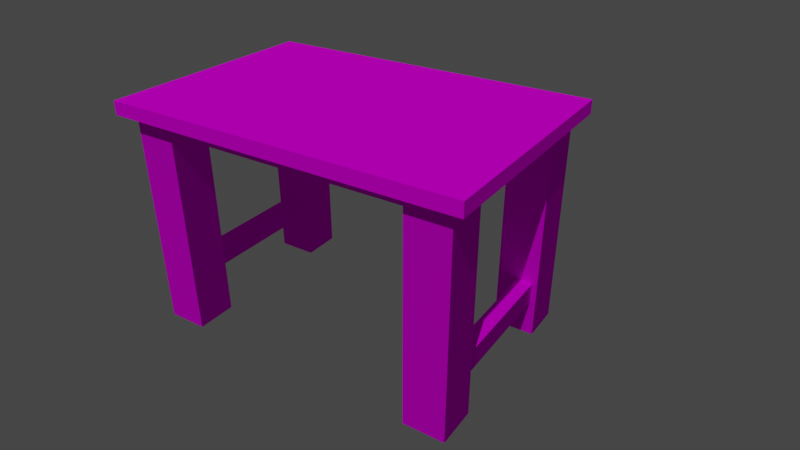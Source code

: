 # Source: 4.blend  (saved by Blender 3.2.14; exported with 4.5.12 LTS)
import bpy
from mathutils import Matrix  # noqa: F401  (used for matrix-valued properties, if any)

bpy.ops.wm.read_factory_settings(use_empty=True)
scene = bpy.context.scene
scene.name = 'Scene'

# ---- collections
col_table = bpy.data.collections.new('Table'); scene.collection.children.link(col_table)

# ---- images (referenced by path relative to the original .blend; pixels are not part of the script)
import os
ASSET_DIR = os.environ.get("B2B_ASSET_DIR", "")  # directory of the original .blend (textures are referenced by path, not embedded)
HERE = os.path.dirname(os.path.abspath(__file__))  # packed textures are extracted next to this script under _unpacked/

def load_image(name, relpath, width, height, colorspace="sRGB"):
    """Load a texture the original file referenced (path relative to the .blend, or extracted next to this script)."""
    p = next((c for c in (os.path.join(HERE, relpath), os.path.join(ASSET_DIR, relpath)) if relpath and os.path.exists(c)), "")
    if p:
        img = bpy.data.images.load(p, check_existing=True)
        img.name = name
    else:  # same state as the original file: an image datablock whose file is absent (Cycles renders it pink)
        img = bpy.data.images.new(name, width, height)
        img.source = "FILE"
        img.filepath = "//" + (relpath or name)
    img.colorspace_settings.name = colorspace
    return img
img_normal_png = load_image('Normal.png', 'textures/Normal.png', 1024, 1024, 'Non-Color')
img_rougnsess_png = load_image('Rougnsess.png', 'textures/Rougnsess.png', 1024, 1024, 'Non-Color')
img_wood1_png_001 = load_image('Wood1.png.001', 'textures/Wood1.png', 1024, 1024, 'sRGB')
img_normal_png_001 = load_image('Normal.png.001', 'textures/Normal.png', 1024, 1024, 'Non-Color')
img_rougnsess_png_001 = load_image('Rougnsess.png.001', 'textures/Rougnsess.png', 1024, 1024, 'Non-Color')
img_diffuse_png_007 = load_image('Diffuse.png.007', 'textures/Diffuse.png', 1024, 1024, 'sRGB')
img_normal_png_002 = load_image('Normal.png.002', 'textures/Normal.png', 1024, 1024, 'Non-Color')
img_rougnsess_png_002 = load_image('Rougnsess.png.002', 'textures/Rougnsess.png', 1024, 1024, 'Non-Color')
img_diffuse_png_002 = load_image('Diffuse.png.002', 'textures/Diffuse.png', 1024, 1024, 'sRGB')
img_normal_png_005 = load_image('Normal.png.005', 'textures/Normal.png', 1024, 1024, 'Non-Color')
img_rougnsess_png_005 = load_image('Rougnsess.png.005', 'textures/Rougnsess.png', 1024, 1024, 'Non-Color')
img_diffuse_png_005 = load_image('Diffuse.png.005', 'textures/Diffuse.png', 1024, 1024, 'sRGB')

# ---- materials (node trees are filled in below, after node groups)
mat_golden_teak_wood_texture = bpy.data.materials.new('Golden Teak Wood Texture')
mat_golden_teak_wood_texture.use_transparent_shadow = False
mat_golden_teak_wood_texture_001 = bpy.data.materials.new('Golden Teak Wood Texture.001')
mat_golden_teak_wood_texture_001.use_transparent_shadow = False
mat_golden_teak_wood_texture_003 = bpy.data.materials.new('Golden Teak Wood Texture.003')
mat_golden_teak_wood_texture_003.use_transparent_shadow = False
mat_golden_teak_wood_texture_002 = bpy.data.materials.new('Golden Teak Wood Texture.002')
mat_golden_teak_wood_texture_002.use_transparent_shadow = False

# ---- material node trees
mat_golden_teak_wood_texture.use_nodes = True; mat_golden_teak_wood_texture.node_tree.nodes.clear()
mat_golden_teak_wood_texture_001.use_nodes = True; mat_golden_teak_wood_texture_001.node_tree.nodes.clear()
_N = mat_golden_teak_wood_texture_001.node_tree.nodes; _L = mat_golden_teak_wood_texture_001.node_tree.links
n0 = _N.new('ShaderNodeOutputMaterial'); n0.name = 'Material Output'; n0.location = (652, 300)
n1 = _N.new('ShaderNodeBsdfPrincipled'); n1.name = 'Principled BSDF'; n1.location = (362, 300)
n1.distribution = 'GGX'
n1.subsurface_method = 'BURLEY'
n1.inputs[3].default_value = 1.45
n1.inputs[27].default_value = (0.0, 0.0, 0.0, 1.0)
n1.inputs[28].default_value = 1.0
n2 = _N.new('ShaderNodeTexImage'); n2.name = 'Image Texture.002'; n2.location = (-490, -266)
n2.image = img_normal_png_001
n3 = _N.new('ShaderNodeNormalMap'); n3.name = 'Normal Map'; n3.location = (-193, -198)
n3.inputs[0].default_value = 0.1
n4 = _N.new('ShaderNodeMapping'); n4.name = 'Mapping'; n4.location = (-869, 85)
n4.width = 240
n5 = _N.new('ShaderNodeTexImage'); n5.name = 'Image Texture.001'; n5.location = (-492, -2)
n5.image = img_rougnsess_png_001
n6 = _N.new('ShaderNodeTexImage'); n6.name = 'Image Texture'; n6.location = (-490, 269)
n6.image = img_diffuse_png_007
n6.interpolation = 'Closest'
n7 = _N.new('ShaderNodeRGBCurve'); n7.name = 'RGB Curves.003'; n7.location = (-1032, 478)
_c = n7.mapping.curves[0]
while len(_c.points) > 2: _c.points.remove(_c.points[-1])
_c.points[0].location = (0.0, 0.0); _c.points[0].handle_type = 'AUTO'
_c.points[1].location = (0.64, 0.735); _c.points[1].handle_type = 'AUTO'
_p = _c.points.new(1.0, 1.0); _p.handle_type = 'AUTO'
_c = n7.mapping.curves[1]
while len(_c.points) > 2: _c.points.remove(_c.points[-1])
_c.points[0].location = (0.0, 0.0); _c.points[0].handle_type = 'AUTO'
_c.points[1].location = (0.86909, 0.835); _c.points[1].handle_type = 'AUTO'
_p = _c.points.new(1.0, 1.0); _p.handle_type = 'AUTO'
_c = n7.mapping.curves[2]
while len(_c.points) > 2: _c.points.remove(_c.points[-1])
_c.points[0].location = (0.0, 0.0); _c.points[0].handle_type = 'AUTO'
_c.points[1].location = (0.65091, 0.35); _c.points[1].handle_type = 'AUTO'
_p = _c.points.new(1.0, 1.0); _p.handle_type = 'AUTO'
_c = n7.mapping.curves[3]
while len(_c.points) > 2: _c.points.remove(_c.points[-1])
_c.points[0].location = (0.0, 0.0); _c.points[0].handle_type = 'AUTO'
_c.points[1].location = (0.48727, 0.18); _c.points[1].handle_type = 'AUTO'
_p = _c.points.new(0.65091, 0.29); _p.handle_type = 'AUTO'
_p = _c.points.new(0.74909, 0.495); _p.handle_type = 'AUTO'
_p = _c.points.new(0.85818, 0.615); _p.handle_type = 'AUTO'
_p = _c.points.new(0.96364, 0.82); _p.handle_type = 'AUTO'
n7.mapping.update()
n8 = _N.new('ShaderNodeRGBCurve'); n8.name = 'RGB Curves.002'; n8.location = (-35, 342)
_c = n8.mapping.curves[0]
while len(_c.points) > 2: _c.points.remove(_c.points[-1])
_c.points[0].location = (0.0, 0.0); _c.points[0].handle_type = 'AUTO'
_c.points[1].location = (0.50909, 0.805); _c.points[1].handle_type = 'AUTO'
_p = _c.points.new(0.79636, 0.955); _p.handle_type = 'AUTO'
_p = _c.points.new(1.0, 1.0); _p.handle_type = 'AUTO'
_c = n8.mapping.curves[1]
while len(_c.points) > 2: _c.points.remove(_c.points[-1])
_c.points[0].location = (0.0, 0.0); _c.points[0].handle_type = 'AUTO'
_c.points[1].location = (0.38909, 0.425); _c.points[1].handle_type = 'AUTO'
_p = _c.points.new(0.84364, 0.715); _p.handle_type = 'AUTO'
_p = _c.points.new(1.0, 1.0); _p.handle_type = 'AUTO'
_c = n8.mapping.curves[2]
while len(_c.points) > 2: _c.points.remove(_c.points[-1])
_c.points[0].location = (0.0, 0.0); _c.points[0].handle_type = 'AUTO'
_c.points[1].location = (0.46182, 0.075); _c.points[1].handle_type = 'AUTO'
_p = _c.points.new(0.81091, 0.0); _p.handle_type = 'AUTO'
_p = _c.points.new(1.0, 0.0); _p.handle_type = 'AUTO'
_c = n8.mapping.curves[3]
while len(_c.points) > 2: _c.points.remove(_c.points[-1])
_c.points[0].location = (0.0, 0.0); _c.points[0].handle_type = 'AUTO'
_c.points[1].location = (0.48727, 0.18); _c.points[1].handle_type = 'AUTO'
_p = _c.points.new(0.65091, 0.29); _p.handle_type = 'AUTO'
_p = _c.points.new(0.74909, 0.495); _p.handle_type = 'AUTO'
_p = _c.points.new(0.85818, 0.615); _p.handle_type = 'AUTO'
_p = _c.points.new(0.96364, 0.82); _p.handle_type = 'AUTO'
n8.mapping.update()
n9 = _N.new('ShaderNodeTexCoord'); n9.name = 'Texture Coordinate'; n9.location = (-1069, 68)
n10 = _N.new('ShaderNodeMix'); n10.name = 'Mix'; n10.location = (192, 180)
n10.data_type = 'RGBA'
n10.inputs[0].default_value = 0.9908
n10.inputs[6].default_value = (1.0, 1.0, 1.0, 1.0)
_L.new(n1.outputs[0], n0.inputs[0])
_L.new(n4.outputs[0], n6.inputs[0])
_L.new(n9.outputs[2], n4.inputs[0])
_L.new(n4.outputs[0], n5.inputs[0])
_L.new(n5.outputs[0], n1.inputs[2])
_L.new(n4.outputs[0], n2.inputs[0])
_L.new(n2.outputs[0], n3.inputs[1])
_L.new(n3.outputs[0], n1.inputs[5])
_L.new(n6.outputs[0], n8.inputs[1])
_L.new(n8.outputs[0], n1.inputs[0])
_L.new(n8.outputs[0], n10.inputs[7])
_L.new(n10.outputs[2], n1.inputs[14])
n0.is_active_output = True
mat_golden_teak_wood_texture_003.use_nodes = True; mat_golden_teak_wood_texture_003.node_tree.nodes.clear()
_N = mat_golden_teak_wood_texture_003.node_tree.nodes; _L = mat_golden_teak_wood_texture_003.node_tree.links
n0 = _N.new('ShaderNodeOutputMaterial'); n0.name = 'Material Output'; n0.location = (652, 300)
n1 = _N.new('ShaderNodeBsdfPrincipled'); n1.name = 'Principled BSDF'; n1.location = (362, 300)
n1.distribution = 'GGX'
n1.subsurface_method = 'BURLEY'
n1.inputs[3].default_value = 1.45
n1.inputs[27].default_value = (0.0, 0.0, 0.0, 1.0)
n1.inputs[28].default_value = 1.0
n2 = _N.new('ShaderNodeTexImage'); n2.name = 'Image Texture.002'; n2.location = (-490, -266)
n2.image = img_normal_png_002
n3 = _N.new('ShaderNodeNormalMap'); n3.name = 'Normal Map'; n3.location = (-193, -198)
n3.inputs[0].default_value = 0.1
n4 = _N.new('ShaderNodeMapping'); n4.name = 'Mapping'; n4.location = (-869, 85)
n4.width = 240
n5 = _N.new('ShaderNodeTexImage'); n5.name = 'Image Texture.001'; n5.location = (-492, -2)
n5.image = img_rougnsess_png_002
n6 = _N.new('ShaderNodeTexImage'); n6.name = 'Image Texture'; n6.location = (-490, 269)
n6.image = img_diffuse_png_002
n6.interpolation = 'Closest'
n7 = _N.new('ShaderNodeRGBCurve'); n7.name = 'RGB Curves.003'; n7.location = (-1032, 478)
_c = n7.mapping.curves[0]
while len(_c.points) > 2: _c.points.remove(_c.points[-1])
_c.points[0].location = (0.0, 0.0); _c.points[0].handle_type = 'AUTO'
_c.points[1].location = (0.64, 0.735); _c.points[1].handle_type = 'AUTO'
_p = _c.points.new(1.0, 1.0); _p.handle_type = 'AUTO'
_c = n7.mapping.curves[1]
while len(_c.points) > 2: _c.points.remove(_c.points[-1])
_c.points[0].location = (0.0, 0.0); _c.points[0].handle_type = 'AUTO'
_c.points[1].location = (0.86909, 0.835); _c.points[1].handle_type = 'AUTO'
_p = _c.points.new(1.0, 1.0); _p.handle_type = 'AUTO'
_c = n7.mapping.curves[2]
while len(_c.points) > 2: _c.points.remove(_c.points[-1])
_c.points[0].location = (0.0, 0.0); _c.points[0].handle_type = 'AUTO'
_c.points[1].location = (0.65091, 0.35); _c.points[1].handle_type = 'AUTO'
_p = _c.points.new(1.0, 1.0); _p.handle_type = 'AUTO'
_c = n7.mapping.curves[3]
while len(_c.points) > 2: _c.points.remove(_c.points[-1])
_c.points[0].location = (0.0, 0.0); _c.points[0].handle_type = 'AUTO'
_c.points[1].location = (0.48727, 0.18); _c.points[1].handle_type = 'AUTO'
_p = _c.points.new(0.65091, 0.29); _p.handle_type = 'AUTO'
_p = _c.points.new(0.74909, 0.495); _p.handle_type = 'AUTO'
_p = _c.points.new(0.85818, 0.615); _p.handle_type = 'AUTO'
_p = _c.points.new(0.96364, 0.82); _p.handle_type = 'AUTO'
n7.mapping.update()
n8 = _N.new('ShaderNodeRGBCurve'); n8.name = 'RGB Curves.002'; n8.location = (-35, 342)
_c = n8.mapping.curves[0]
while len(_c.points) > 2: _c.points.remove(_c.points[-1])
_c.points[0].location = (0.0, 0.0); _c.points[0].handle_type = 'AUTO'
_c.points[1].location = (0.50909, 0.805); _c.points[1].handle_type = 'AUTO'
_p = _c.points.new(0.79636, 0.955); _p.handle_type = 'AUTO'
_p = _c.points.new(1.0, 1.0); _p.handle_type = 'AUTO'
_c = n8.mapping.curves[1]
while len(_c.points) > 2: _c.points.remove(_c.points[-1])
_c.points[0].location = (0.0, 0.0); _c.points[0].handle_type = 'AUTO'
_c.points[1].location = (0.38909, 0.425); _c.points[1].handle_type = 'AUTO'
_p = _c.points.new(0.84364, 0.715); _p.handle_type = 'AUTO'
_p = _c.points.new(1.0, 1.0); _p.handle_type = 'AUTO'
_c = n8.mapping.curves[2]
while len(_c.points) > 2: _c.points.remove(_c.points[-1])
_c.points[0].location = (0.0, 0.0); _c.points[0].handle_type = 'AUTO'
_c.points[1].location = (0.46182, 0.075); _c.points[1].handle_type = 'AUTO'
_p = _c.points.new(0.81091, 0.0); _p.handle_type = 'AUTO'
_p = _c.points.new(1.0, 0.0); _p.handle_type = 'AUTO'
_c = n8.mapping.curves[3]
while len(_c.points) > 2: _c.points.remove(_c.points[-1])
_c.points[0].location = (0.0, 0.0); _c.points[0].handle_type = 'AUTO'
_c.points[1].location = (0.48727, 0.18); _c.points[1].handle_type = 'AUTO'
_p = _c.points.new(0.65091, 0.29); _p.handle_type = 'AUTO'
_p = _c.points.new(0.74909, 0.495); _p.handle_type = 'AUTO'
_p = _c.points.new(0.85818, 0.615); _p.handle_type = 'AUTO'
_p = _c.points.new(0.96364, 0.82); _p.handle_type = 'AUTO'
n8.mapping.update()
n9 = _N.new('ShaderNodeTexCoord'); n9.name = 'Texture Coordinate'; n9.location = (-1069, 68)
_L.new(n1.outputs[0], n0.inputs[0])
_L.new(n4.outputs[0], n6.inputs[0])
_L.new(n9.outputs[2], n4.inputs[0])
_L.new(n4.outputs[0], n5.inputs[0])
_L.new(n5.outputs[0], n1.inputs[2])
_L.new(n4.outputs[0], n2.inputs[0])
_L.new(n2.outputs[0], n3.inputs[1])
_L.new(n3.outputs[0], n1.inputs[5])
_L.new(n6.outputs[0], n8.inputs[1])
_L.new(n8.outputs[0], n1.inputs[0])
n0.is_active_output = True
mat_golden_teak_wood_texture_002.use_nodes = True; mat_golden_teak_wood_texture_002.node_tree.nodes.clear()
_N = mat_golden_teak_wood_texture_002.node_tree.nodes; _L = mat_golden_teak_wood_texture_002.node_tree.links
n0 = _N.new('ShaderNodeOutputMaterial'); n0.name = 'Material Output'; n0.location = (652, 300)
n1 = _N.new('ShaderNodeBsdfPrincipled'); n1.name = 'Principled BSDF'; n1.location = (362, 300)
n1.distribution = 'GGX'
n1.subsurface_method = 'BURLEY'
n1.inputs[3].default_value = 1.45
n1.inputs[27].default_value = (0.0, 0.0, 0.0, 1.0)
n1.inputs[28].default_value = 1.0
n2 = _N.new('ShaderNodeTexImage'); n2.name = 'Image Texture.002'; n2.location = (-490, -266)
n2.image = img_normal_png_005
n3 = _N.new('ShaderNodeNormalMap'); n3.name = 'Normal Map'; n3.location = (-193, -198)
n3.inputs[0].default_value = 0.1
n4 = _N.new('ShaderNodeMapping'); n4.name = 'Mapping'; n4.location = (-869, 85)
n4.width = 240
n5 = _N.new('ShaderNodeTexImage'); n5.name = 'Image Texture.001'; n5.location = (-492, -2)
n5.image = img_rougnsess_png_005
n6 = _N.new('ShaderNodeTexImage'); n6.name = 'Image Texture'; n6.location = (-490, 269)
n6.image = img_diffuse_png_005
n6.interpolation = 'Closest'
n7 = _N.new('ShaderNodeRGBCurve'); n7.name = 'RGB Curves.003'; n7.location = (-1032, 478)
_c = n7.mapping.curves[0]
while len(_c.points) > 2: _c.points.remove(_c.points[-1])
_c.points[0].location = (0.0, 0.0); _c.points[0].handle_type = 'AUTO'
_c.points[1].location = (0.64, 0.735); _c.points[1].handle_type = 'AUTO'
_p = _c.points.new(1.0, 1.0); _p.handle_type = 'AUTO'
_c = n7.mapping.curves[1]
while len(_c.points) > 2: _c.points.remove(_c.points[-1])
_c.points[0].location = (0.0, 0.0); _c.points[0].handle_type = 'AUTO'
_c.points[1].location = (0.86909, 0.835); _c.points[1].handle_type = 'AUTO'
_p = _c.points.new(1.0, 1.0); _p.handle_type = 'AUTO'
_c = n7.mapping.curves[2]
while len(_c.points) > 2: _c.points.remove(_c.points[-1])
_c.points[0].location = (0.0, 0.0); _c.points[0].handle_type = 'AUTO'
_c.points[1].location = (0.65091, 0.35); _c.points[1].handle_type = 'AUTO'
_p = _c.points.new(1.0, 1.0); _p.handle_type = 'AUTO'
_c = n7.mapping.curves[3]
while len(_c.points) > 2: _c.points.remove(_c.points[-1])
_c.points[0].location = (0.0, 0.0); _c.points[0].handle_type = 'AUTO'
_c.points[1].location = (0.48727, 0.18); _c.points[1].handle_type = 'AUTO'
_p = _c.points.new(0.65091, 0.29); _p.handle_type = 'AUTO'
_p = _c.points.new(0.74909, 0.495); _p.handle_type = 'AUTO'
_p = _c.points.new(0.85818, 0.615); _p.handle_type = 'AUTO'
_p = _c.points.new(0.96364, 0.82); _p.handle_type = 'AUTO'
n7.mapping.update()
n8 = _N.new('ShaderNodeRGBCurve'); n8.name = 'RGB Curves.002'; n8.location = (-35, 342)
_c = n8.mapping.curves[0]
while len(_c.points) > 2: _c.points.remove(_c.points[-1])
_c.points[0].location = (0.0, 0.0); _c.points[0].handle_type = 'AUTO'
_c.points[1].location = (0.50909, 0.805); _c.points[1].handle_type = 'AUTO'
_p = _c.points.new(0.79636, 0.955); _p.handle_type = 'AUTO'
_p = _c.points.new(1.0, 1.0); _p.handle_type = 'AUTO'
_c = n8.mapping.curves[1]
while len(_c.points) > 2: _c.points.remove(_c.points[-1])
_c.points[0].location = (0.0, 0.0); _c.points[0].handle_type = 'AUTO'
_c.points[1].location = (0.38909, 0.425); _c.points[1].handle_type = 'AUTO'
_p = _c.points.new(0.84364, 0.715); _p.handle_type = 'AUTO'
_p = _c.points.new(1.0, 1.0); _p.handle_type = 'AUTO'
_c = n8.mapping.curves[2]
while len(_c.points) > 2: _c.points.remove(_c.points[-1])
_c.points[0].location = (0.0, 0.0); _c.points[0].handle_type = 'AUTO'
_c.points[1].location = (0.46182, 0.075); _c.points[1].handle_type = 'AUTO'
_p = _c.points.new(0.81091, 0.0); _p.handle_type = 'AUTO'
_p = _c.points.new(1.0, 0.0); _p.handle_type = 'AUTO'
_c = n8.mapping.curves[3]
while len(_c.points) > 2: _c.points.remove(_c.points[-1])
_c.points[0].location = (0.0, 0.0); _c.points[0].handle_type = 'AUTO'
_c.points[1].location = (0.48727, 0.18); _c.points[1].handle_type = 'AUTO'
_p = _c.points.new(0.65091, 0.29); _p.handle_type = 'AUTO'
_p = _c.points.new(0.74909, 0.495); _p.handle_type = 'AUTO'
_p = _c.points.new(0.85818, 0.615); _p.handle_type = 'AUTO'
_p = _c.points.new(0.96364, 0.82); _p.handle_type = 'AUTO'
n8.mapping.update()
n9 = _N.new('ShaderNodeTexCoord'); n9.name = 'Texture Coordinate'; n9.location = (-1069, 68)
_L.new(n1.outputs[0], n0.inputs[0])
_L.new(n4.outputs[0], n6.inputs[0])
_L.new(n9.outputs[2], n4.inputs[0])
_L.new(n4.outputs[0], n5.inputs[0])
_L.new(n5.outputs[0], n1.inputs[2])
_L.new(n4.outputs[0], n2.inputs[0])
_L.new(n2.outputs[0], n3.inputs[1])
_L.new(n3.outputs[0], n1.inputs[5])
_L.new(n6.outputs[0], n8.inputs[1])
_L.new(n8.outputs[0], n1.inputs[0])
n0.is_active_output = True

# ---- world
world_world = bpy.data.worlds.new('World'); scene.world = world_world
world_world.use_nodes = True; world_world.node_tree.nodes.clear()
_N = world_world.node_tree.nodes; _L = world_world.node_tree.links
n0 = _N.new('ShaderNodeOutputWorld'); n0.name = 'World Output'; n0.location = (300, 300)
n1 = _N.new('ShaderNodeBackground'); n1.name = 'Background'; n1.location = (10, 300)
n1.inputs[0].default_value = (0.05088, 0.05088, 0.05088, 1.0)
_L.new(n1.outputs[0], n0.inputs[0])
n0.is_active_output = True
world_world.color = (0.05088, 0.05088, 0.05088)
world_world.use_sun_shadow = False
world_world.sun_shadow_jitter_overblur = 0.0

# ---- cameras
cam_camera = bpy.data.cameras.new('Camera')
cam_camera.lens = 32.54

# ---- lights
light_sun = bpy.data.lights.new('Sun', 'SUN')
light_sun.transmission_factor = 0.0
light_sun.energy = 1.37
light_sun.shadow_soft_size = 0.125

# ---- meshes
me_plane = bpy.data.meshes.new('Plane')
me_plane.from_pydata([(-0.6, -0.4, 0.0), (0.6, -0.4, 0.0), (-0.6, 0.4, 0.0), (0.6, 0.4, 0.0)], [], [(0, 1, 3, 2)])
_uv = me_plane.uv_layers.new(name='UVMap')
_uv.uv.foreach_set('vector', [0.0, 0.0, 1.0, 0.0, 1.0, 1.0, 0.0, 1.0])
_uv = me_plane.uv_layers.new(name='automap')
_uv.uv.foreach_set('vector', [0.0, 0.0, 1.0, 0.0, 1.0, 1.0, 0.0, 1.0])
_uv.active_render = True
me_plane.materials.append(mat_golden_teak_wood_texture)
me_plane.use_remesh_fix_poles = True
me_plane.use_remesh_preserve_attributes = False
me_plane.auto_texspace = False
me_plane.update()
me_plane_001 = bpy.data.meshes.new('Plane.001')
me_plane_001.from_pydata([(-0.6, -0.4035, 0.0), (0.6, -0.4009, 7.105e-15), (-0.6, 0.4035, 0.0), (0.6, 0.4009, 7.105e-15), (-0.6, -0.4007, 0.0), (-0.6, 0.4007, 0.0), (-0.6, -0.4007, -5.012), (-0.6, 0.4007, -5.012)], [(7, 6), (6, 4), (5, 7)], [(0, 1, 3, 2), (0, 2, 5, 4)])
_uv = me_plane_001.uv_layers.new(name='UVMap')
_uv.uv.foreach_set('vector', [0.0, 0.0, 1.0, 0.0, 1.0, 1.0, 0.0, 1.0, 0.0, 0.0, 0.0, 1.0, 0.0, 1.0, 0.0, 0.0])
me_plane_001.use_remesh_fix_poles = True
me_plane_001.use_remesh_preserve_attributes = False
me_plane_001.update()
me_cube_005 = bpy.data.meshes.new('Cube.005')
me_cube_005.from_pydata([(0.08313, 0.07591, -0.8014), (0.08313, -0.06073, -0.8014), (-0.05351, 0.07591, -0.8014), (-0.05351, -0.06073, -0.8014), (0.08313, 0.07591, 0.3803), (-0.05351, -0.06073, 0.3803), (-0.05351, -0.06073, 0.3895), (0.08313, -0.06073, 0.3895), (0.08313, 0.07591, 0.3895), (-0.05351, 0.07591, 0.4149), (-0.05351, -0.06073, 0.4149), (0.08313, -0.06073, 0.4149), (0.08313, 0.07591, 0.4149), (-0.05216, 0.07591, 0.4149), (-0.05216, -0.06073, -0.8014), (-0.05216, -0.06073, 0.4149), (-0.05216, -0.06073, 0.3895), (-0.05216, 0.07591, -0.8014)], [(5, 4)], [(14, 1, 0, 17), (14, 16, 7, 1), (1, 7, 8, 0), (2, 9, 6, 3), (3, 14, 17, 2), (13, 12, 11, 15), (6, 9, 10), (8, 7, 11, 12), (3, 6, 16, 14), (16, 6, 10, 15), (9, 13, 15, 10), (9, 8, 12, 13), (7, 16, 15, 11), (0, 8, 9, 2, 17)])
_uv = me_cube_005.uv_layers.new(name='UVMap')
_uv.uv.foreach_set('vector', [0.6275, 0.5, 0.875, 0.5, 0.875, 0.75, 0.6275, 0.75, 0.625, 0.4975, 0.3836, 0.4975, 0.3836, 0.25, 0.625, 0.25, 0.625, 0.25, 0.3836, 0.25, 0.3836, 0.0, 0.625, 0.0, 0.625, 0.75, 0.3836, 0.75, 0.3836, 0.5, 0.625, 0.5, 0.625, 0.5, 0.6275, 0.5, 0.6275, 0.75, 0.625, 0.75, 0.3836, 0.7525, 0.3836, 1.0, 0.3836, 0.25, 0.3836, 0.4975, 0.3836, 0.5, 0.3836, 0.75, 0.3836, 0.5, 0.3836, 0.0, 0.3836, 0.25, 0.3836, 0.25, 0.3836, 0.0, 0.625, 0.5, 0.3836, 0.5, 0.3836, 0.4975, 0.625, 0.4975, 0.3836, 0.4975, 0.3836, 0.5, 0.3836, 0.5, 0.3836, 0.4975, 0.3836, 0.75, 0.3836, 0.7525, 0.3836, 0.4975, 0.3836, 0.5, 0.3836, 0.75, 0.3836, 1.0, 0.3836, 1.0, 0.3836, 0.7525, 0.3836, 0.25, 0.3836, 0.4975, 0.3836, 0.4975, 0.3836, 0.25, 0.625, 1.0, 0.3836, 1.0, 0.3836, 0.75, 0.625, 0.75, 0.625, 0.7525])
_uv = me_cube_005.uv_layers.new(name='automap')
_uv.uv.foreach_set('vector', [0.6275, 0.5, 0.875, 0.5, 0.875, 0.75, 0.6275, 0.75, 0.625, 0.4975, 0.3836, 0.4975, 0.3836, 0.25, 0.625, 0.25, 0.625, 0.25, 0.3836, 0.25, 0.3836, 0.0, 0.625, 0.0, 0.625, 0.75, 0.3836, 0.75, 0.3836, 0.5, 0.625, 0.5, 0.625, 0.5, 0.6275, 0.5, 0.6275, 0.75, 0.625, 0.75, 0.3836, 0.7525, 0.3836, 1.0, 0.3836, 0.25, 0.3836, 0.4975, 0.3836, 0.5, 0.3836, 0.75, 0.3836, 0.5, 0.3836, 0.0, 0.3836, 0.25, 0.3836, 0.25, 0.3836, 0.0, 0.625, 0.5, 0.3836, 0.5, 0.3836, 0.4975, 0.625, 0.4975, 0.3836, 0.4975, 0.3836, 0.5, 0.3836, 0.5, 0.3836, 0.4975, 0.3836, 0.75, 0.3836, 0.7525, 0.3836, 0.4975, 0.3836, 0.5, 0.3836, 0.75, 0.3836, 1.0, 0.3836, 1.0, 0.3836, 0.7525, 0.3836, 0.25, 0.3836, 0.4975, 0.3836, 0.4975, 0.3836, 0.25, 0.625, 1.0, 0.3836, 1.0, 0.3836, 0.75, 0.625, 0.75, 0.625, 0.7525])
_uv.active_render = True
me_cube_005.materials.append(mat_golden_teak_wood_texture)
me_cube_005.use_remesh_fix_poles = True
me_cube_005.use_remesh_preserve_attributes = False
me_cube_005.auto_texspace = False
me_cube_005.update()
me_plane_005 = bpy.data.meshes.new('Plane.005')
me_plane_005.from_pydata([(-0.6007, -0.4005, 0.0), (0.6007, -0.4005, 0.0), (-0.6007, 0.4005, 0.0), (0.6007, 0.4005, 0.0), (-0.6007, 0.4005, 0.04605), (-0.6007, -0.4005, 0.04605), (0.6007, -0.4005, 0.04605), (0.6007, 0.4005, 0.04605)], [], [(2, 0, 1), (6, 5, 4), (3, 1, 6), (0, 2, 4), (2, 3, 7), (1, 0, 5), (2, 1, 3), (6, 4, 7), (3, 6, 7), (0, 4, 5), (2, 7, 4), (1, 5, 6)])
_uv = me_plane_005.uv_layers.new(name='UVMap')
_uv.uv.foreach_set('vector', [0.0, 1.0, 0.0, 0.0, 1.0, 0.0, 1.0, 0.0, 0.0, 0.0, 0.0, 1.0, 1.0, 1.0, 1.0, 0.0, 1.0, 0.0, 0.0, 0.0, 0.0, 1.0, 0.0, 1.0, 0.0, 1.0, 1.0, 1.0, 1.0, 1.0, 1.0, 0.0, 0.0, 0.0, 0.0, 0.0, 0.0, 1.0, 1.0, 0.0, 1.0, 1.0, 1.0, 0.0, 0.0, 1.0, 1.0, 1.0, 1.0, 1.0, 1.0, 0.0, 1.0, 1.0, 0.0, 0.0, 0.0, 1.0, 0.0, 0.0, 0.0, 1.0, 1.0, 1.0, 0.0, 1.0, 1.0, 0.0, 0.0, 0.0, 1.0, 0.0])
_uv = me_plane_005.uv_layers.new(name='automap')
_uv.uv.foreach_set('vector', [0.0, 1.0, 0.0, 0.0, 1.0, 0.0, 0.001983, 1.002, 1.002, 0.998, 0.998, -0.001975, 1.503, -0.389, 0.4975, 1.389, 0.4975, 1.389, 0.4887, 1.0, 0.4887, 2.461e-05, 0.4281, 2.461e-05, 0.002402, 0.5202, 1.002, 0.5202, 1.002, 0.4798, 0.9963, 0.4798, -0.003701, 0.4798, -0.003701, 0.5202, 0.0, 1.0, 1.0, 0.0, 1.0, 1.0, 0.001983, 1.002, 0.998, -0.001975, -0.001975, 0.001983, 1.503, -0.389, 0.4975, 1.389, 1.503, -0.389, 0.4887, 1.0, 0.4281, 2.461e-05, 0.4281, 1.0, 0.002402, 0.5202, 1.002, 0.4798, 0.002402, 0.4798, 0.9963, 0.4798, -0.003701, 0.5202, 0.9963, 0.5202])
_uv.active_render = True
me_plane_005.materials.append(mat_golden_teak_wood_texture)
me_plane_005.use_remesh_fix_poles = True
me_plane_005.use_remesh_preserve_attributes = False
me_plane_005.auto_texspace = False
me_plane_005.update()
me_cube = bpy.data.meshes.new('Cube')
me_cube.from_pydata([(0.02622, -0.1337, 0.03852), (0.02622, -0.1337, -0.03852), (0.02622, -0.2108, 0.03852), (0.02622, -0.2108, -0.03852), (-0.02622, -0.1337, 0.03852), (-0.02622, -0.1337, -0.03852), (-0.02622, -0.2108, 0.03852), (-0.02622, -0.2108, -0.03852), (0.02622, 0.3445, 0.03852), (0.02622, 0.3445, -0.03852), (-0.02622, 0.3445, -0.03852), (-0.02622, 0.3445, 0.03852)], [], [(1, 0, 2), (3, 2, 6), (7, 6, 4), (1, 5, 10), (6, 2, 0), (3, 7, 5), (10, 11, 8), (5, 4, 11), (0, 1, 9), (4, 0, 8), (1, 2, 3), (3, 6, 7), (7, 4, 5), (1, 10, 9), (6, 0, 4), (3, 5, 1), (10, 8, 9), (5, 11, 10), (0, 9, 8), (4, 8, 11)])
_uv = me_cube.uv_layers.new(name='UVMap')
_uv.uv.foreach_set('vector', [0.625, 0.0, 0.375, 0.0, 0.375, 0.25, 0.625, 0.25, 0.375, 0.25, 0.375, 0.5, 0.625, 0.5, 0.375, 0.5, 0.375, 0.75, 0.9963, 0.5805, 0.9963, 0.4195, -0.003602, 0.4195, 0.375, 0.5, 0.125, 0.5, 0.125, 0.75, 0.875, 0.5, 0.625, 0.5, 0.625, 0.75, 0.625, 0.75, 0.375, 0.75, 0.375, 1.0, 0.9981, 0.5805, 0.9981, 0.4195, -0.00184, 0.4195, 0.9963, 0.5805, 0.9963, 0.4195, -0.003602, 0.4195, 0.9963, 0.5805, 0.9963, 0.4195, -0.003602, 0.4195, 0.625, 0.0, 0.375, 0.25, 0.625, 0.25, 0.625, 0.25, 0.375, 0.5, 0.625, 0.5, 0.625, 0.5, 0.375, 0.75, 0.625, 0.75, 0.9963, 0.5805, -0.003602, 0.4195, -0.003602, 0.5805, 0.375, 0.5, 0.125, 0.75, 0.375, 0.75, 0.875, 0.5, 0.625, 0.75, 0.875, 0.75, 0.625, 0.75, 0.375, 1.0, 0.625, 1.0, 0.9981, 0.5805, -0.00184, 0.4195, -0.00184, 0.5805, 0.9963, 0.5805, -0.003602, 0.4195, -0.003602, 0.5805, 0.9963, 0.5805, -0.003602, 0.4195, -0.003602, 0.5805])
me_cube.materials.append(mat_golden_teak_wood_texture)
me_cube.use_remesh_fix_poles = True
me_cube.use_remesh_preserve_attributes = False
me_cube.update()
me_cube_003 = bpy.data.meshes.new('Cube.003')
me_cube_003.from_pydata([(0.08313, 0.07591, -0.8014), (0.08313, -0.06073, -0.8014), (-0.05351, 0.07591, -0.8014), (-0.05351, -0.06073, -0.8014), (0.08313, 0.07591, 0.3803), (-0.05351, -0.06073, 0.3803), (-0.05351, -0.06073, 0.3895), (0.08313, -0.06073, 0.3895), (0.08313, 0.07591, 0.3895), (-0.05351, 0.07591, 0.4149), (-0.05351, -0.06073, 0.4149), (0.08313, -0.06073, 0.4149), (0.08313, 0.07591, 0.4149), (-0.05216, 0.07591, 0.4149), (-0.05216, -0.06073, -0.8014), (-0.05216, -0.06073, 0.4149), (-0.05216, -0.06073, 0.3895), (-0.05216, 0.07591, -0.8014)], [(5, 4)], [(14, 1, 0, 17), (14, 16, 7, 1), (1, 7, 8, 0), (2, 9, 6, 3), (3, 14, 17, 2), (13, 12, 11, 15), (6, 9, 10), (8, 7, 11, 12), (3, 6, 16, 14), (16, 6, 10, 15), (9, 13, 15, 10), (9, 8, 12, 13), (7, 16, 15, 11), (0, 8, 9, 2, 17)])
_uv = me_cube_003.uv_layers.new(name='UVMap')
_uv.uv.foreach_set('vector', [0.6275, 0.5, 0.875, 0.5, 0.875, 0.75, 0.6275, 0.75, 0.625, 0.4975, 0.3836, 0.4975, 0.3836, 0.25, 0.625, 0.25, 0.625, 0.25, 0.3836, 0.25, 0.3836, 0.0, 0.625, 0.0, 0.625, 0.75, 0.3836, 0.75, 0.3836, 0.5, 0.625, 0.5, 0.625, 0.5, 0.6275, 0.5, 0.6275, 0.75, 0.625, 0.75, 0.3836, 0.7525, 0.3836, 1.0, 0.3836, 0.25, 0.3836, 0.4975, 0.3836, 0.5, 0.3836, 0.75, 0.3836, 0.5, 0.3836, 0.0, 0.3836, 0.25, 0.3836, 0.25, 0.3836, 0.0, 0.625, 0.5, 0.3836, 0.5, 0.3836, 0.4975, 0.625, 0.4975, 0.3836, 0.4975, 0.3836, 0.5, 0.3836, 0.5, 0.3836, 0.4975, 0.3836, 0.75, 0.3836, 0.7525, 0.3836, 0.4975, 0.3836, 0.5, 0.3836, 0.75, 0.3836, 1.0, 0.3836, 1.0, 0.3836, 0.7525, 0.3836, 0.25, 0.3836, 0.4975, 0.3836, 0.4975, 0.3836, 0.25, 0.625, 1.0, 0.3836, 1.0, 0.3836, 0.75, 0.625, 0.75, 0.625, 0.7525])
_uv = me_cube_003.uv_layers.new(name='automap')
_uv.uv.foreach_set('vector', [0.6275, 0.5, 0.875, 0.5, 0.875, 0.75, 0.6275, 0.75, 0.625, 0.4975, 0.3836, 0.4975, 0.3836, 0.25, 0.625, 0.25, 0.625, 0.25, 0.3836, 0.25, 0.3836, 0.0, 0.625, 0.0, 0.625, 0.75, 0.3836, 0.75, 0.3836, 0.5, 0.625, 0.5, 0.625, 0.5, 0.6275, 0.5, 0.6275, 0.75, 0.625, 0.75, 0.3836, 0.7525, 0.3836, 1.0, 0.3836, 0.25, 0.3836, 0.4975, 0.3836, 0.5, 0.3836, 0.75, 0.3836, 0.5, 0.3836, 0.0, 0.3836, 0.25, 0.3836, 0.25, 0.3836, 0.0, 0.625, 0.5, 0.3836, 0.5, 0.3836, 0.4975, 0.625, 0.4975, 0.3836, 0.4975, 0.3836, 0.5, 0.3836, 0.5, 0.3836, 0.4975, 0.3836, 0.75, 0.3836, 0.7525, 0.3836, 0.4975, 0.3836, 0.5, 0.3836, 0.75, 0.3836, 1.0, 0.3836, 1.0, 0.3836, 0.7525, 0.3836, 0.25, 0.3836, 0.4975, 0.3836, 0.4975, 0.3836, 0.25, 0.625, 1.0, 0.3836, 1.0, 0.3836, 0.75, 0.625, 0.75, 0.625, 0.7525])
_uv.active_render = True
me_cube_003.materials.append(mat_golden_teak_wood_texture_001)
me_cube_003.use_remesh_fix_poles = True
me_cube_003.use_remesh_preserve_attributes = False
me_cube_003.auto_texspace = False
me_cube_003.update()
me_cube_007 = bpy.data.meshes.new('Cube.007')
me_cube_007.from_pydata([(0.08313, 0.07591, -0.8014), (0.08313, -0.06073, -0.8014), (-0.05351, 0.07591, -0.8014), (-0.05351, -0.06073, -0.8014), (0.08313, 0.07591, 0.3803), (-0.05351, -0.06073, 0.3803), (-0.05351, -0.06073, 0.3895), (0.08313, -0.06073, 0.3895), (0.08313, 0.07591, 0.3895), (-0.05351, 0.07591, 0.4149), (-0.05351, -0.06073, 0.4149), (0.08313, -0.06073, 0.4149), (0.08313, 0.07591, 0.4149), (-0.05216, 0.07591, 0.4149), (-0.05216, -0.06073, -0.8014), (-0.05216, -0.06073, 0.4149), (-0.05216, -0.06073, 0.3895), (-0.05216, 0.07591, -0.8014)], [(5, 4)], [(14, 1, 0, 17), (14, 16, 7, 1), (1, 7, 8, 0), (2, 9, 6, 3), (3, 14, 17, 2), (13, 12, 11, 15), (6, 9, 10), (8, 7, 11, 12), (3, 6, 16, 14), (16, 6, 10, 15), (9, 13, 15, 10), (9, 8, 12, 13), (7, 16, 15, 11), (0, 8, 9, 2, 17)])
_uv = me_cube_007.uv_layers.new(name='UVMap')
_uv.uv.foreach_set('vector', [0.6275, 0.5, 0.875, 0.5, 0.875, 0.75, 0.6275, 0.75, 0.625, 0.4975, 0.3836, 0.4975, 0.3836, 0.25, 0.625, 0.25, 0.625, 0.25, 0.3836, 0.25, 0.3836, 0.0, 0.625, 0.0, 0.625, 0.75, 0.3836, 0.75, 0.3836, 0.5, 0.625, 0.5, 0.625, 0.5, 0.6275, 0.5, 0.6275, 0.75, 0.625, 0.75, 0.3836, 0.7525, 0.3836, 1.0, 0.3836, 0.25, 0.3836, 0.4975, 0.3836, 0.5, 0.3836, 0.75, 0.3836, 0.5, 0.3836, 0.0, 0.3836, 0.25, 0.3836, 0.25, 0.3836, 0.0, 0.625, 0.5, 0.3836, 0.5, 0.3836, 0.4975, 0.625, 0.4975, 0.3836, 0.4975, 0.3836, 0.5, 0.3836, 0.5, 0.3836, 0.4975, 0.3836, 0.75, 0.3836, 0.7525, 0.3836, 0.4975, 0.3836, 0.5, 0.3836, 0.75, 0.3836, 1.0, 0.3836, 1.0, 0.3836, 0.7525, 0.3836, 0.25, 0.3836, 0.4975, 0.3836, 0.4975, 0.3836, 0.25, 0.625, 1.0, 0.3836, 1.0, 0.3836, 0.75, 0.625, 0.75, 0.625, 0.7525])
_uv = me_cube_007.uv_layers.new(name='automap')
_uv.uv.foreach_set('vector', [0.6275, 0.5, 0.875, 0.5, 0.875, 0.75, 0.6275, 0.75, 0.625, 0.4975, 0.3836, 0.4975, 0.3836, 0.25, 0.625, 0.25, 0.625, 0.25, 0.3836, 0.25, 0.3836, 0.0, 0.625, 0.0, 0.625, 0.75, 0.3836, 0.75, 0.3836, 0.5, 0.625, 0.5, 0.625, 0.5, 0.6275, 0.5, 0.6275, 0.75, 0.625, 0.75, 0.3836, 0.7525, 0.3836, 1.0, 0.3836, 0.25, 0.3836, 0.4975, 0.3836, 0.5, 0.3836, 0.75, 0.3836, 0.5, 0.3836, 0.0, 0.3836, 0.25, 0.3836, 0.25, 0.3836, 0.0, 0.625, 0.5, 0.3836, 0.5, 0.3836, 0.4975, 0.625, 0.4975, 0.3836, 0.4975, 0.3836, 0.5, 0.3836, 0.5, 0.3836, 0.4975, 0.3836, 0.75, 0.3836, 0.7525, 0.3836, 0.4975, 0.3836, 0.5, 0.3836, 0.75, 0.3836, 1.0, 0.3836, 1.0, 0.3836, 0.7525, 0.3836, 0.25, 0.3836, 0.4975, 0.3836, 0.4975, 0.3836, 0.25, 0.625, 1.0, 0.3836, 1.0, 0.3836, 0.75, 0.625, 0.75, 0.625, 0.7525])
_uv.active_render = True
me_cube_007.materials.append(mat_golden_teak_wood_texture_003)
me_cube_007.use_remesh_fix_poles = True
me_cube_007.use_remesh_preserve_attributes = False
me_cube_007.auto_texspace = False
me_cube_007.update()
me_cube_010 = bpy.data.meshes.new('Cube.010')
me_cube_010.from_pydata([(-0.02786, -0.2762, -0.03612), (-0.02786, -0.2762, 0.03612), (-0.02786, 0.2762, -0.03612), (-0.02786, 0.2762, 0.03612), (0.02786, -0.2762, -0.03612), (0.02786, -0.2762, 0.03612), (0.02786, 0.2762, -0.03612), (0.02786, 0.2762, 0.03612)], [], [(1, 0, 2), (3, 2, 6), (7, 6, 4), (5, 4, 0), (6, 2, 0), (3, 7, 5), (1, 2, 3), (3, 6, 7), (7, 4, 5), (5, 0, 1), (6, 0, 4), (3, 5, 1)])
_uv = me_cube_010.uv_layers.new(name='UVMap')
_uv.uv.foreach_set('vector', [0.9999, 0.9999, 0.9999, 0.0001001, 0.0001001, 9.998e-05, 0.625, 0.25, 0.375, 0.25, 0.375, 0.5, 0.0001001, 0.44, 9.999e-05, 0.56, 0.9999, 0.56, 0.625, 0.75, 0.375, 0.75, 0.375, 1.0, 0.9999, 0.4368, 9.999e-05, 0.4368, 0.0001, 0.5632, 9.984e-05, 0.4415, 0.0001002, 0.5585, 0.9999, 0.5585, 0.9999, 0.9999, 0.0001001, 9.998e-05, 9.998e-05, 0.9999, 0.625, 0.25, 0.375, 0.5, 0.625, 0.5, 0.0001001, 0.44, 0.9999, 0.56, 0.9999, 0.44, 0.625, 0.75, 0.375, 1.0, 0.625, 1.0, 0.9999, 0.4368, 0.0001, 0.5632, 0.9999, 0.5632, 9.984e-05, 0.4415, 0.9999, 0.5585, 0.9999, 0.4415])
me_cube_010.materials.append(mat_golden_teak_wood_texture)
me_cube_010.use_remesh_fix_poles = True
me_cube_010.use_remesh_preserve_attributes = False
me_cube_010.update()
me_cube_001 = bpy.data.meshes.new('Cube.001')
me_cube_001.from_pydata([(0.08313, 0.07591, -0.8014), (0.08313, -0.06073, -0.8014), (-0.05351, 0.07591, -0.8014), (-0.05351, -0.06073, -0.8014), (0.08313, 0.07591, 0.3803), (-0.05351, -0.06073, 0.3803), (-0.05351, -0.06073, 0.3895), (0.08313, -0.06073, 0.3895), (0.08313, 0.07591, 0.3895), (-0.05351, 0.07591, 0.4149), (-0.05351, -0.06073, 0.4149), (0.08313, -0.06073, 0.4149), (0.08313, 0.07591, 0.4149), (-0.05216, 0.07591, 0.4149), (-0.05216, -0.06073, -0.8014), (-0.05216, -0.06073, 0.4149), (-0.05216, -0.06073, 0.3895), (-0.05216, 0.07591, -0.8014)], [(5, 4)], [(14, 1, 0, 17), (14, 16, 7, 1), (1, 7, 8, 0), (2, 9, 6, 3), (3, 14, 17, 2), (13, 12, 11, 15), (6, 9, 10), (8, 7, 11, 12), (3, 6, 16, 14), (16, 6, 10, 15), (9, 13, 15, 10), (9, 8, 12, 13), (7, 16, 15, 11), (0, 8, 9, 2, 17)])
_uv = me_cube_001.uv_layers.new(name='UVMap')
_uv.uv.foreach_set('vector', [0.6275, 0.5, 0.875, 0.5, 0.875, 0.75, 0.6275, 0.75, 0.625, 0.4975, 0.3836, 0.4975, 0.3836, 0.25, 0.625, 0.25, 0.625, 0.25, 0.3836, 0.25, 0.3836, 0.0, 0.625, 0.0, 0.625, 0.75, 0.3836, 0.75, 0.3836, 0.5, 0.625, 0.5, 0.625, 0.5, 0.6275, 0.5, 0.6275, 0.75, 0.625, 0.75, 0.3836, 0.7525, 0.3836, 1.0, 0.3836, 0.25, 0.3836, 0.4975, 0.3836, 0.5, 0.3836, 0.75, 0.3836, 0.5, 0.3836, 0.0, 0.3836, 0.25, 0.3836, 0.25, 0.3836, 0.0, 0.625, 0.5, 0.3836, 0.5, 0.3836, 0.4975, 0.625, 0.4975, 0.3836, 0.4975, 0.3836, 0.5, 0.3836, 0.5, 0.3836, 0.4975, 0.3836, 0.75, 0.3836, 0.7525, 0.3836, 0.4975, 0.3836, 0.5, 0.3836, 0.75, 0.3836, 1.0, 0.3836, 1.0, 0.3836, 0.7525, 0.3836, 0.25, 0.3836, 0.4975, 0.3836, 0.4975, 0.3836, 0.25, 0.625, 1.0, 0.3836, 1.0, 0.3836, 0.75, 0.625, 0.75, 0.625, 0.7525])
_uv = me_cube_001.uv_layers.new(name='automap')
_uv.uv.foreach_set('vector', [0.6275, 0.5, 0.875, 0.5, 0.875, 0.75, 0.6275, 0.75, 0.625, 0.4975, 0.3836, 0.4975, 0.3836, 0.25, 0.625, 0.25, 0.625, 0.25, 0.3836, 0.25, 0.3836, 0.0, 0.625, 0.0, 0.625, 0.75, 0.3836, 0.75, 0.3836, 0.5, 0.625, 0.5, 0.625, 0.5, 0.6275, 0.5, 0.6275, 0.75, 0.625, 0.75, 0.3836, 0.7525, 0.3836, 1.0, 0.3836, 0.25, 0.3836, 0.4975, 0.3836, 0.5, 0.3836, 0.75, 0.3836, 0.5, 0.3836, 0.0, 0.3836, 0.25, 0.3836, 0.25, 0.3836, 0.0, 0.625, 0.5, 0.3836, 0.5, 0.3836, 0.4975, 0.625, 0.4975, 0.3836, 0.4975, 0.3836, 0.5, 0.3836, 0.5, 0.3836, 0.4975, 0.3836, 0.75, 0.3836, 0.7525, 0.3836, 0.4975, 0.3836, 0.5, 0.3836, 0.75, 0.3836, 1.0, 0.3836, 1.0, 0.3836, 0.7525, 0.3836, 0.25, 0.3836, 0.4975, 0.3836, 0.4975, 0.3836, 0.25, 0.625, 1.0, 0.3836, 1.0, 0.3836, 0.75, 0.625, 0.75, 0.625, 0.7525])
_uv.active_render = True
me_cube_001.materials.append(mat_golden_teak_wood_texture_002)
me_cube_001.use_remesh_fix_poles = True
me_cube_001.use_remesh_preserve_attributes = False
me_cube_001.auto_texspace = False
me_cube_001.update()
me_cube_002 = bpy.data.meshes.new('Cube.002')
me_cube_002.from_pydata([(-0.07015, -0.07015, -0.07015), (-0.07015, 0.07015, -0.07015), (0.07015, -0.07015, -0.07015), (0.07015, 0.07015, -0.07015), (-0.07015, -0.07015, 0.6785), (-0.07015, 0.07015, 0.6785), (0.07015, 0.07015, 0.6785), (0.07015, -0.07015, 0.6785)], [], [(5, 1, 3), (6, 3, 2), (7, 2, 0), (3, 1, 0), (5, 6, 7), (4, 0, 1), (5, 3, 6), (6, 2, 7), (7, 0, 4), (3, 0, 2), (5, 7, 4), (4, 1, 5)])
_uv = me_cube_002.uv_layers.new(name='UVMap')
_uv.uv.foreach_set('vector', [4.34e-05, 4.329e-05, 4.329e-05, 1.0, 0.1875, 1.0, 4.341e-05, 4.329e-05, 4.329e-05, 1.0, 0.1875, 1.0, 4.341e-05, 4.329e-05, 4.329e-05, 1.0, 0.1875, 1.0, 0.5, 0.625, 0.5, 0.875, 0.75, 0.875, 0.5, 0.125, 0.5, 0.375, 0.75, 0.375, 4.34e-05, 4.329e-05, 4.329e-05, 1.0, 0.1875, 1.0, 4.34e-05, 4.329e-05, 0.1875, 1.0, 0.1875, 4.329e-05, 4.341e-05, 4.329e-05, 0.1875, 1.0, 0.1875, 4.329e-05, 4.341e-05, 4.329e-05, 0.1875, 1.0, 0.1875, 4.329e-05, 0.5, 0.625, 0.75, 0.875, 0.75, 0.625, 0.5, 0.125, 0.75, 0.375, 0.75, 0.125, 4.34e-05, 4.329e-05, 0.1875, 1.0, 0.1875, 4.329e-05])
me_cube_002.materials.append(mat_golden_teak_wood_texture)
me_cube_002.use_remesh_fix_poles = True
me_cube_002.use_remesh_preserve_attributes = False
me_cube_002.update()
me_cube_004 = bpy.data.meshes.new('Cube.004')
me_cube_004.from_pydata([(-0.07015, -0.07015, -0.07015), (-0.07015, 0.07015, -0.07015), (0.07015, -0.07015, -0.07015), (0.07015, 0.07015, -0.07015), (-0.07015, -0.07015, 0.6785), (-0.07015, 0.07015, 0.6785), (0.07015, 0.07015, 0.6785), (0.07015, -0.07015, 0.6785)], [], [(5, 1, 3), (6, 3, 2), (7, 2, 0), (3, 1, 0), (5, 6, 7), (4, 0, 1), (5, 3, 6), (6, 2, 7), (7, 0, 4), (3, 0, 2), (5, 7, 4), (4, 1, 5)])
_uv = me_cube_004.uv_layers.new(name='UVMap')
_uv.uv.foreach_set('vector', [4.34e-05, 4.329e-05, 4.329e-05, 1.0, 0.1875, 1.0, 4.341e-05, 4.329e-05, 4.329e-05, 1.0, 0.1875, 1.0, 4.341e-05, 4.329e-05, 4.329e-05, 1.0, 0.1875, 1.0, 0.4994, 0.625, 0.4982, 0.875, 0.7482, 0.8762, 0.5018, 0.125, 0.5006, 0.375, 0.7506, 0.3762, 4.34e-05, 4.329e-05, 4.329e-05, 1.0, 0.1875, 1.0, 4.34e-05, 4.329e-05, 0.1875, 1.0, 0.1875, 4.329e-05, 4.341e-05, 4.329e-05, 0.1875, 1.0, 0.1875, 4.329e-05, 4.341e-05, 4.329e-05, 0.1875, 1.0, 0.1875, 4.329e-05, 0.4994, 0.625, 0.7482, 0.8762, 0.7494, 0.6262, 0.5018, 0.125, 0.7506, 0.3762, 0.7518, 0.1262, 4.34e-05, 4.329e-05, 0.1875, 1.0, 0.1875, 4.329e-05])
me_cube_004.materials.append(mat_golden_teak_wood_texture)
me_cube_004.use_remesh_fix_poles = True
me_cube_004.use_remesh_preserve_attributes = False
me_cube_004.update()
me_cube_006 = bpy.data.meshes.new('Cube.006')
me_cube_006.from_pydata([(-0.07015, -0.07015, -0.07015), (-0.07015, 0.07015, -0.07015), (0.07015, -0.07015, -0.07015), (0.07015, 0.07015, -0.07015), (-0.07015, -0.07015, 0.6785), (-0.07015, 0.07015, 0.6785), (0.07015, 0.07015, 0.6785), (0.07015, -0.07015, 0.6785)], [], [(5, 1, 3), (6, 3, 2), (7, 2, 0), (3, 1, 0), (5, 6, 7), (4, 0, 1), (5, 3, 6), (6, 2, 7), (7, 0, 4), (3, 0, 2), (5, 7, 4), (4, 1, 5)])
_uv = me_cube_006.uv_layers.new(name='UVMap')
_uv.uv.foreach_set('vector', [4.34e-05, 4.329e-05, 4.329e-05, 1.0, 0.1875, 1.0, 4.341e-05, 4.329e-05, 4.329e-05, 1.0, 0.1875, 1.0, 4.341e-05, 4.329e-05, 4.329e-05, 1.0, 0.1875, 1.0, 0.5, 0.625, 0.5, 0.875, 0.75, 0.875, 0.5, 0.125, 0.5, 0.375, 0.75, 0.375, 4.34e-05, 4.329e-05, 4.329e-05, 1.0, 0.1875, 1.0, 4.34e-05, 4.329e-05, 0.1875, 1.0, 0.1875, 4.329e-05, 4.341e-05, 4.329e-05, 0.1875, 1.0, 0.1875, 4.329e-05, 4.341e-05, 4.329e-05, 0.1875, 1.0, 0.1875, 4.329e-05, 0.5, 0.625, 0.75, 0.875, 0.75, 0.625, 0.5, 0.125, 0.75, 0.375, 0.75, 0.125, 4.34e-05, 4.329e-05, 0.1875, 1.0, 0.1875, 4.329e-05])
me_cube_006.materials.append(mat_golden_teak_wood_texture)
me_cube_006.use_remesh_fix_poles = True
me_cube_006.use_remesh_preserve_attributes = False
me_cube_006.update()
me_cube_008 = bpy.data.meshes.new('Cube.008')
me_cube_008.from_pydata([(-0.07015, -0.07015, -0.07015), (-0.07015, 0.07015, -0.07015), (0.07015, -0.07015, -0.07015), (0.07015, 0.07015, -0.07015), (-0.07015, -0.07015, 0.6785), (-0.07015, 0.07015, 0.6785), (0.07015, 0.07015, 0.6785), (0.07015, -0.07015, 0.6785)], [], [(5, 1, 3), (6, 3, 2), (7, 2, 0), (3, 1, 0), (5, 6, 7), (4, 0, 1), (5, 3, 6), (6, 2, 7), (7, 0, 4), (3, 0, 2), (5, 7, 4), (4, 1, 5)])
_uv = me_cube_008.uv_layers.new(name='UVMap')
_uv.uv.foreach_set('vector', [4.34e-05, 4.329e-05, 4.329e-05, 1.0, 0.1875, 1.0, 6.136e-05, 6.122e-05, 6.122e-05, 0.9999, 0.1875, 0.9999, 0.0007139, 6.122e-05, 0.0007138, 0.9999, 0.1881, 0.9999, 0.5, 0.625, 0.5, 0.875, 0.75, 0.875, 0.5, 0.125, 0.5, 0.375, 0.75, 0.375, 4.34e-05, 4.329e-05, 4.329e-05, 1.0, 0.1875, 1.0, 4.34e-05, 4.329e-05, 0.1875, 1.0, 0.1875, 4.329e-05, 6.136e-05, 6.122e-05, 0.1875, 0.9999, 0.1875, 6.122e-05, 0.0007139, 6.122e-05, 0.1881, 0.9999, 0.1881, 6.122e-05, 0.5, 0.625, 0.75, 0.875, 0.75, 0.625, 0.5, 0.125, 0.75, 0.375, 0.75, 0.125, 4.34e-05, 4.329e-05, 0.1875, 1.0, 0.1875, 4.329e-05])
me_cube_008.materials.append(mat_golden_teak_wood_texture)
me_cube_008.use_remesh_fix_poles = True
me_cube_008.use_remesh_preserve_attributes = False
me_cube_008.update()
me_plane_003 = bpy.data.meshes.new('Plane.003')
me_plane_003.from_pydata([(-0.526, -0.2922, 1.089e-08), (0.526, -0.2922, 1.089e-08), (-0.526, 0.3071, 1.361e-08), (0.526, 0.3071, 1.361e-08), (-0.526, 0.3071, 0.07047), (-0.526, -0.2922, 0.07047), (0.526, -0.2922, 0.07047), (0.526, 0.3071, 0.07047), (-0.4383, -0.3262, 2.721e-09), (0.4383, -0.3262, 2.721e-09), (-0.4383, -0.3262, 0.07047), (0.4383, -0.3262, 0.07047)], [], [(2, 0, 1), (6, 5, 4), (2, 3, 7), (0, 5, 10), (3, 1, 6), (0, 2, 4), (9, 8, 10), (5, 6, 11), (1, 0, 8), (1, 9, 11), (2, 1, 3), (6, 4, 7), (2, 7, 4), (0, 10, 8), (3, 6, 7), (0, 4, 5), (9, 10, 11), (5, 11, 10), (1, 8, 9), (1, 11, 6)])
_uv = me_plane_003.uv_layers.new(name='UVMap')
_uv.uv.foreach_set('vector', [0.0, 1.0, 0.0, 0.0, 1.0, 0.0, 1.0, 0.0, 0.0, 0.0, 0.0, 1.0, 0.0, 1.0, 1.0, 1.0, 1.0, 1.0, 0.0, 0.0, 0.0, 0.0, 0.0, 0.0, 1.0, 1.0, 1.0, 0.0, 1.0, 0.0, 0.0, 0.0, 0.0, 1.0, 0.0, 1.0, 1.0, 0.0, 0.0, 0.0, 0.0, 0.0, 0.0, 0.0, 1.0, 0.0, 1.0, 0.0, 1.0, 0.0, 0.0, 0.0, 0.0, 0.0, 1.0, 0.0, 1.0, 0.0, 1.0, 0.0, 0.0, 1.0, 1.0, 0.0, 1.0, 1.0, 1.0, 0.0, 0.0, 1.0, 1.0, 1.0, 0.0, 1.0, 1.0, 1.0, 0.0, 1.0, 0.0, 0.0, 0.0, 0.0, 0.0, 0.0, 1.0, 1.0, 1.0, 0.0, 1.0, 1.0, 0.0, 0.0, 0.0, 1.0, 0.0, 0.0, 1.0, 0.0, 0.0, 0.0, 1.0, 0.0, 0.0, 0.0, 1.0, 0.0, 0.0, 0.0, 1.0, 0.0, 0.0, 0.0, 1.0, 0.0, 1.0, 0.0, 1.0, 0.0, 1.0, 0.0])
_uv = me_plane_003.uv_layers.new(name='automap')
_uv.uv.foreach_set('vector', [0.9999, 0.5696, 0.9999, 7.546e-05, 7.546e-05, 7.554e-05, 1.0, 0.0, 0.0, 0.0, 0.0, 1.0, 2.588e-05, 2.588e-05, 2.732e-05, 1.0, 0.06701, 1.0, 0.0, 0.0, 0.0, 0.0, 0.0, 0.0, 1.0, 3.429e-05, 3.429e-05, 3.429e-05, 3.429e-05, 0.1176, 3.429e-05, 3.429e-05, 3.429e-05, 1.0, 0.1176, 1.0, 2.845e-05, 0.08042, 1.0, 0.08042, 1.0, 2.844e-05, 0.0, 0.0, 1.0, 0.0, 1.0, 0.0, 1.0, 0.0, 0.0, 0.0, 0.0, 0.0, 1.0, 0.0, 1.0, 0.0, 1.0, 0.0, 0.9999, 0.5696, 7.546e-05, 7.554e-05, 7.546e-05, 0.5696, 1.0, 0.0, 0.0, 1.0, 1.0, 1.0, 2.588e-05, 2.588e-05, 0.06701, 1.0, 0.06701, 2.592e-05, 0.0, 0.0, 0.0, 0.0, 0.0, 0.0, 1.0, 3.429e-05, 3.429e-05, 0.1176, 1.0, 0.1176, 3.429e-05, 3.429e-05, 0.1176, 1.0, 0.1176, 3.433e-05, 2.845e-05, 0.08042, 1.0, 2.844e-05, 2.835e-05, 2.835e-05, 0.0, 0.0, 1.0, 0.0, 0.0, 0.0, 1.0, 0.0, 0.0, 0.0, 1.0, 0.0, 1.0, 0.0, 1.0, 0.0, 1.0, 0.0])
_uv.active_render = True
me_plane_003.materials.append(mat_golden_teak_wood_texture)
me_plane_003.use_remesh_fix_poles = True
me_plane_003.use_remesh_preserve_attributes = False
me_plane_003.auto_texspace = False
me_plane_003.update()

# ---- objects
ob_camera = bpy.data.objects.new('Camera', cam_camera)
ob_sun = bpy.data.objects.new('Sun', light_sun)
ob_plane = bpy.data.objects.new('Plane', me_plane)
ob_plane_001 = bpy.data.objects.new('Plane.001', me_plane_001)
ob_cube_004 = bpy.data.objects.new('Cube.004', me_cube_005)
ob_plane_003 = bpy.data.objects.new('Plane.003', me_plane_005)
ob_cube_005 = bpy.data.objects.new('Cube.005', me_cube)
ob_cube_006 = bpy.data.objects.new('Cube.006', me_cube_003)
ob_cube_007 = bpy.data.objects.new('Cube.007', me_cube_007)
ob_cube = bpy.data.objects.new('Cube', me_cube_010)
ob_cube_002 = bpy.data.objects.new('Cube.002', me_cube_001)
ob_cube_001 = bpy.data.objects.new('Cube.001', me_cube_002)
ob_cube_003 = bpy.data.objects.new('Cube.003', me_cube_004)
ob_cube_008 = bpy.data.objects.new('Cube.008', me_cube_006)
ob_cube_009 = bpy.data.objects.new('Cube.009', me_cube_008)
ob_plane_004 = bpy.data.objects.new('Plane.004', me_plane_003)
_N = mat_golden_teak_wood_texture.node_tree.nodes; _L = mat_golden_teak_wood_texture.node_tree.links
n0 = _N.new('ShaderNodeOutputMaterial'); n0.name = 'Material Output'; n0.location = (652, 300)
n1 = _N.new('ShaderNodeBsdfPrincipled'); n1.name = 'Principled BSDF'; n1.location = (362, 300)
n1.distribution = 'GGX'
n1.subsurface_method = 'BURLEY'
n1.inputs[3].default_value = 1.45
n1.inputs[13].default_value = 0.0
n1.inputs[27].default_value = (0.0, 0.0, 0.0, 1.0)
n1.inputs[28].default_value = 1.0
n2 = _N.new('ShaderNodeTexImage'); n2.name = 'Image Texture.002'; n2.location = (-490, -266)
n2.image = img_normal_png
n2.projection = 'TUBE'
n2.interpolation = 'Cubic'
n2.projection_blend = 0.7455
n3 = _N.new('ShaderNodeNormalMap'); n3.name = 'Normal Map'; n3.location = (-193, -198)
n3.inputs[0].default_value = 0.1
n4 = _N.new('ShaderNodeMapping'); n4.name = 'Mapping'; n4.location = (-869, 85)
n4.width = 240
n5 = _N.new('ShaderNodeTexImage'); n5.name = 'Image Texture.001'; n5.location = (-492, -2)
n5.image = img_rougnsess_png
n6 = _N.new('ShaderNodeRGBCurve'); n6.name = 'RGB Curves.003'; n6.location = (-1032, 478)
_c = n6.mapping.curves[0]
while len(_c.points) > 2: _c.points.remove(_c.points[-1])
_c.points[0].location = (0.0, 0.0); _c.points[0].handle_type = 'AUTO'
_c.points[1].location = (0.64, 0.735); _c.points[1].handle_type = 'AUTO'
_p = _c.points.new(1.0, 1.0); _p.handle_type = 'AUTO'
_c = n6.mapping.curves[1]
while len(_c.points) > 2: _c.points.remove(_c.points[-1])
_c.points[0].location = (0.0, 0.0); _c.points[0].handle_type = 'AUTO'
_c.points[1].location = (0.86909, 0.835); _c.points[1].handle_type = 'AUTO'
_p = _c.points.new(1.0, 1.0); _p.handle_type = 'AUTO'
_c = n6.mapping.curves[2]
while len(_c.points) > 2: _c.points.remove(_c.points[-1])
_c.points[0].location = (0.0, 0.0); _c.points[0].handle_type = 'AUTO'
_c.points[1].location = (0.65091, 0.35); _c.points[1].handle_type = 'AUTO'
_p = _c.points.new(1.0, 1.0); _p.handle_type = 'AUTO'
_c = n6.mapping.curves[3]
while len(_c.points) > 2: _c.points.remove(_c.points[-1])
_c.points[0].location = (0.0, 0.0); _c.points[0].handle_type = 'AUTO'
_c.points[1].location = (0.48727, 0.18); _c.points[1].handle_type = 'AUTO'
_p = _c.points.new(0.65091, 0.29); _p.handle_type = 'AUTO'
_p = _c.points.new(0.74909, 0.495); _p.handle_type = 'AUTO'
_p = _c.points.new(0.85818, 0.615); _p.handle_type = 'AUTO'
_p = _c.points.new(0.96364, 0.82); _p.handle_type = 'AUTO'
n6.mapping.update()
n7 = _N.new('ShaderNodeTexCoord'); n7.name = 'Texture Coordinate'; n7.location = (-1069, 68)
n7.object = ob_plane_003
n8 = _N.new('ShaderNodeTexImage'); n8.name = 'Image Texture'; n8.location = (-490, 269)
n8.image = img_wood1_png_001
n8.interpolation = 'Cubic'
_L.new(n1.outputs[0], n0.inputs[0])
_L.new(n7.outputs[2], n4.inputs[0])
_L.new(n4.outputs[0], n5.inputs[0])
_L.new(n5.outputs[0], n1.inputs[2])
_L.new(n4.outputs[0], n2.inputs[0])
_L.new(n2.outputs[0], n3.inputs[1])
_L.new(n3.outputs[0], n1.inputs[5])
_L.new(n4.outputs[0], n8.inputs[0])
_L.new(n8.outputs[0], n1.inputs[0])
n0.is_active_output = True

# ---- transforms, parenting, visibility, modifiers, constraints
ob_camera.location = (1.262, -1.668, 1.532)
ob_camera.rotation_euler = (1.061, 2.426e-08, 0.5808)
ob_sun.location = (0.5498, 0.3554, 1.544)
ob_sun.rotation_euler = (-0.197, 0.5329, -1.645)
ob_plane.location = (0.0, 0.0, 0.0)
ob_plane.hide_render = True
ob_plane_001.location = (2.0, 0.0, 0.4)
ob_plane_001.rotation_euler = (-0.0, 1.571, 0.0)
ob_plane_001.scale = (0.6725, 0.6654, 0.6654)
ob_plane_001.hide_render = True
ob_cube_004.location = (-0.5251, 0.2919, 0.4945)
ob_cube_004.scale = (1.0, 1.0, 0.6181)
ob_cube_004.hide_render = True
ob_plane_003.location = (0.0, 0.0, 0.7509)
ob_cube_005.location = (-0.5145, -0.1007, 0.1679)
ob_cube_006.location = (0.4959, -0.3075, 0.4945)
ob_cube_006.scale = (1.0, 1.0, 0.6181)
ob_cube_006.hide_render = True
ob_cube_007.location = (0.4959, 0.2922, 0.4945)
ob_cube_007.scale = (1.0, 1.0, 0.6181)
ob_cube_007.hide_render = True
ob_cube.location = (0.5109, -0.01628, 0.1671)
ob_cube_002.location = (-0.5216, -0.3075, 0.4945)
ob_cube_002.scale = (1.0, 1.0, 0.6181)
ob_cube_002.hide_render = True
ob_cube_001.location = (-0.4814, -0.2934, 0.07581)
ob_cube_003.location = (0.487, -0.297, 0.07581)
ob_cube_008.location = (0.487, 0.2942, 0.07581)
ob_cube_009.location = (-0.4814, 0.2942, 0.07581)
ob_plane_004.location = (0.0, 0.0, 0.6919)

# ---- collection membership
scene.collection.objects.link(ob_camera)
scene.collection.objects.link(ob_sun)
col_table.objects.link(ob_plane)
col_table.objects.link(ob_plane_001)
col_table.objects.link(ob_cube_004)
col_table.objects.link(ob_plane_003)
col_table.objects.link(ob_cube_005)
col_table.objects.link(ob_cube_006)
col_table.objects.link(ob_cube_007)
col_table.objects.link(ob_cube)
col_table.objects.link(ob_cube_002)
col_table.objects.link(ob_cube_001)
col_table.objects.link(ob_cube_003)
col_table.objects.link(ob_cube_008)
col_table.objects.link(ob_cube_009)
col_table.objects.link(ob_plane_004)

# ---- scene / render settings (as saved in the file)
scene.camera = ob_camera
scene.frame_start = 1; scene.frame_end = 250; scene.frame_set(0)
scene.render.engine = 'BLENDER_EEVEE_NEXT'
scene.render.film_transparent = True
scene.cycles.sampling_pattern = 'TABULATED_SOBOL'
scene.cycles.use_light_tree = False
scene.view_settings.view_transform = 'Filmic'
bpy.context.view_layer.update()
